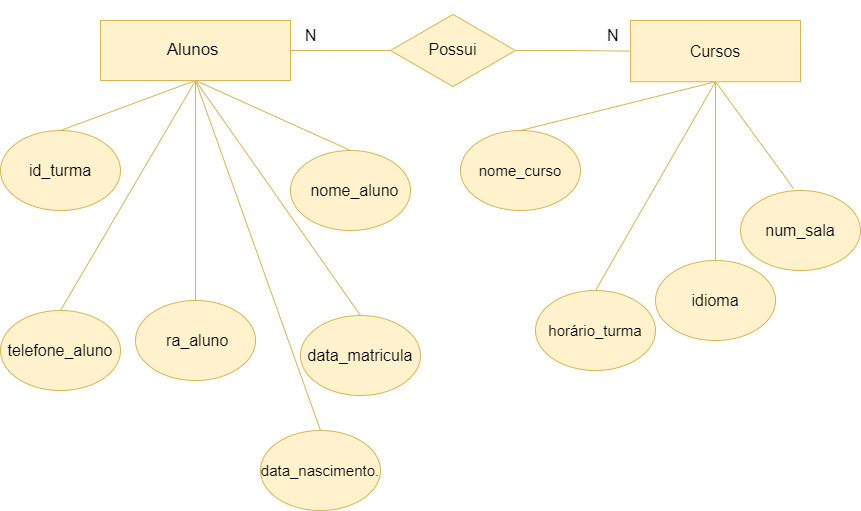

The diagram above was exported from draw.io. Its source (the exported page's mxGraphModel, read from the mxfile embedded in the PNG):
<mxGraphModel dx="2249" dy="737" grid="1" gridSize="10" guides="1" tooltips="1" connect="1" arrows="1" fold="1" page="1" pageScale="1" pageWidth="827" pageHeight="1169" math="0" shadow="0">
  <root>
    <mxCell id="0" />
    <mxCell id="1" parent="0" />
    <mxCell id="I3cc-lUgpy7ykZAHXiXq-1" style="edgeStyle=orthogonalEdgeStyle;rounded=0;orthogonalLoop=1;jettySize=auto;html=1;fontSize=16;endArrow=none;endFill=0;fillColor=#fff2cc;strokeColor=#d6b656;" edge="1" parent="1" source="I3cc-lUgpy7ykZAHXiXq-2" target="I3cc-lUgpy7ykZAHXiXq-4">
      <mxGeometry relative="1" as="geometry" />
    </mxCell>
    <mxCell id="I3cc-lUgpy7ykZAHXiXq-2" value="Alunos&amp;nbsp;" style="rounded=0;whiteSpace=wrap;html=1;fontSize=17;strokeWidth=1;fillColor=#fff2cc;strokeColor=#d6b656;" vertex="1" parent="1">
      <mxGeometry x="-146" y="250" width="190" height="60" as="geometry" />
    </mxCell>
    <mxCell id="I3cc-lUgpy7ykZAHXiXq-3" style="edgeStyle=orthogonalEdgeStyle;rounded=0;orthogonalLoop=1;jettySize=auto;html=1;entryX=0;entryY=0.5;entryDx=0;entryDy=0;fontSize=16;endArrow=none;endFill=0;fillColor=#fff2cc;strokeColor=#d6b656;" edge="1" parent="1" source="I3cc-lUgpy7ykZAHXiXq-4" target="I3cc-lUgpy7ykZAHXiXq-5">
      <mxGeometry relative="1" as="geometry" />
    </mxCell>
    <mxCell id="I3cc-lUgpy7ykZAHXiXq-4" value="&lt;font style=&quot;font-size: 16px;&quot;&gt;Possui&lt;/font&gt;" style="html=1;whiteSpace=wrap;aspect=fixed;shape=isoRectangle;fontSize=17;strokeWidth=1;fillColor=#fff2cc;strokeColor=#d6b656;" vertex="1" parent="1">
      <mxGeometry x="144" y="242.5" width="125" height="75" as="geometry" />
    </mxCell>
    <mxCell id="I3cc-lUgpy7ykZAHXiXq-5" value="Cursos" style="rounded=0;whiteSpace=wrap;html=1;fontSize=16;strokeWidth=1;fillColor=#fff2cc;strokeColor=#d6b656;" vertex="1" parent="1">
      <mxGeometry x="384" y="250" width="170" height="61.25" as="geometry" />
    </mxCell>
    <mxCell id="I3cc-lUgpy7ykZAHXiXq-6" value="id_turma" style="ellipse;whiteSpace=wrap;html=1;fontSize=16;strokeWidth=1;fillColor=#fff2cc;strokeColor=#d6b656;" vertex="1" parent="1">
      <mxGeometry x="-246" y="360" width="120" height="80" as="geometry" />
    </mxCell>
    <mxCell id="I3cc-lUgpy7ykZAHXiXq-7" value="" style="endArrow=none;html=1;rounded=0;fontSize=16;exitX=0.5;exitY=0;exitDx=0;exitDy=0;fillColor=#fff2cc;strokeColor=#d6b656;" edge="1" parent="1" source="I3cc-lUgpy7ykZAHXiXq-6">
      <mxGeometry width="50" height="50" relative="1" as="geometry">
        <mxPoint x="-116" y="367.5" as="sourcePoint" />
        <mxPoint x="-51" y="310" as="targetPoint" />
      </mxGeometry>
    </mxCell>
    <mxCell id="I3cc-lUgpy7ykZAHXiXq-8" value="&amp;nbsp;&amp;nbsp;nome_aluno" style="ellipse;whiteSpace=wrap;html=1;fontSize=16;strokeWidth=1;fillColor=#fff2cc;strokeColor=#d6b656;" vertex="1" parent="1">
      <mxGeometry x="44" y="380" width="120" height="80" as="geometry" />
    </mxCell>
    <mxCell id="I3cc-lUgpy7ykZAHXiXq-9" value="data_matricula" style="ellipse;whiteSpace=wrap;html=1;fontSize=16;strokeWidth=1;fillColor=#fff2cc;strokeColor=#d6b656;" vertex="1" parent="1">
      <mxGeometry x="54" y="545" width="120" height="80" as="geometry" />
    </mxCell>
    <mxCell id="I3cc-lUgpy7ykZAHXiXq-10" value="telefone_aluno" style="ellipse;whiteSpace=wrap;html=1;fontSize=16;strokeWidth=1;fillColor=#fff2cc;strokeColor=#d6b656;" vertex="1" parent="1">
      <mxGeometry x="-246" y="540" width="120" height="80" as="geometry" />
    </mxCell>
    <mxCell id="I3cc-lUgpy7ykZAHXiXq-11" value="&lt;font style=&quot;font-size: 15px;&quot;&gt;data_nascimento.&lt;/font&gt;" style="ellipse;whiteSpace=wrap;html=1;fontSize=16;strokeWidth=1;fillColor=#fff2cc;strokeColor=#d6b656;" vertex="1" parent="1">
      <mxGeometry x="14" y="660" width="120" height="80" as="geometry" />
    </mxCell>
    <mxCell id="I3cc-lUgpy7ykZAHXiXq-12" value="" style="endArrow=none;html=1;rounded=0;fontSize=16;entryX=0.5;entryY=1;entryDx=0;entryDy=0;exitX=0.5;exitY=0;exitDx=0;exitDy=0;fillColor=#fff2cc;strokeColor=#d6b656;" edge="1" parent="1" source="I3cc-lUgpy7ykZAHXiXq-16" target="I3cc-lUgpy7ykZAHXiXq-2">
      <mxGeometry width="50" height="50" relative="1" as="geometry">
        <mxPoint x="-52.06999999999999" y="450" as="sourcePoint" />
        <mxPoint x="3.999999999999943" y="380" as="targetPoint" />
      </mxGeometry>
    </mxCell>
    <mxCell id="I3cc-lUgpy7ykZAHXiXq-13" value="" style="endArrow=none;html=1;rounded=0;fontSize=16;entryX=0.5;entryY=1;entryDx=0;entryDy=0;exitX=0.5;exitY=0;exitDx=0;exitDy=0;fillColor=#fff2cc;strokeColor=#d6b656;" edge="1" parent="1" source="I3cc-lUgpy7ykZAHXiXq-8" target="I3cc-lUgpy7ykZAHXiXq-2">
      <mxGeometry width="50" height="50" relative="1" as="geometry">
        <mxPoint x="79" y="412.5" as="sourcePoint" />
        <mxPoint x="64" y="242.5" as="targetPoint" />
      </mxGeometry>
    </mxCell>
    <mxCell id="I3cc-lUgpy7ykZAHXiXq-14" value="" style="endArrow=none;html=1;rounded=0;fontSize=16;entryX=0.5;entryY=1;entryDx=0;entryDy=0;exitX=0.5;exitY=0;exitDx=0;exitDy=0;fillColor=#fff2cc;strokeColor=#d6b656;" edge="1" parent="1" source="I3cc-lUgpy7ykZAHXiXq-9" target="I3cc-lUgpy7ykZAHXiXq-2">
      <mxGeometry width="50" height="50" relative="1" as="geometry">
        <mxPoint x="99" y="487.5" as="sourcePoint" />
        <mxPoint x="84" y="317.5" as="targetPoint" />
      </mxGeometry>
    </mxCell>
    <mxCell id="I3cc-lUgpy7ykZAHXiXq-15" value="" style="endArrow=none;html=1;rounded=0;fontSize=16;entryX=0.5;entryY=1;entryDx=0;entryDy=0;exitX=0.5;exitY=0;exitDx=0;exitDy=0;fillColor=#fff2cc;strokeColor=#d6b656;" edge="1" parent="1" source="I3cc-lUgpy7ykZAHXiXq-11" target="I3cc-lUgpy7ykZAHXiXq-2">
      <mxGeometry width="50" height="50" relative="1" as="geometry">
        <mxPoint x="39" y="640" as="sourcePoint" />
        <mxPoint x="24" y="470" as="targetPoint" />
      </mxGeometry>
    </mxCell>
    <mxCell id="I3cc-lUgpy7ykZAHXiXq-16" value="&amp;nbsp;ra_aluno" style="ellipse;whiteSpace=wrap;html=1;fontSize=16;strokeWidth=1;fillColor=#fff2cc;strokeColor=#d6b656;" vertex="1" parent="1">
      <mxGeometry x="-111" y="530" width="120" height="80" as="geometry" />
    </mxCell>
    <mxCell id="I3cc-lUgpy7ykZAHXiXq-17" value="" style="endArrow=none;html=1;rounded=0;fontSize=16;exitX=0.5;exitY=0;exitDx=0;exitDy=0;entryX=0.5;entryY=1;entryDx=0;entryDy=0;fillColor=#fff2cc;strokeColor=#d6b656;" edge="1" parent="1" source="I3cc-lUgpy7ykZAHXiXq-10" target="I3cc-lUgpy7ykZAHXiXq-2">
      <mxGeometry width="50" height="50" relative="1" as="geometry">
        <mxPoint x="-91" y="580" as="sourcePoint" />
        <mxPoint x="-46" y="310" as="targetPoint" />
      </mxGeometry>
    </mxCell>
    <mxCell id="I3cc-lUgpy7ykZAHXiXq-18" value="nome_curso" style="ellipse;whiteSpace=wrap;html=1;fontSize=15;strokeWidth=1;fillColor=#fff2cc;strokeColor=#d6b656;" vertex="1" parent="1">
      <mxGeometry x="214" y="360" width="120" height="80" as="geometry" />
    </mxCell>
    <mxCell id="I3cc-lUgpy7ykZAHXiXq-19" value="" style="endArrow=none;html=1;rounded=0;fontSize=15;exitX=0.5;exitY=0;exitDx=0;exitDy=0;entryX=0.5;entryY=1;entryDx=0;entryDy=0;fillColor=#fff2cc;strokeColor=#d6b656;" edge="1" parent="1" source="I3cc-lUgpy7ykZAHXiXq-18" target="I3cc-lUgpy7ykZAHXiXq-5">
      <mxGeometry width="50" height="50" relative="1" as="geometry">
        <mxPoint x="384" y="380" as="sourcePoint" />
        <mxPoint x="434" y="330" as="targetPoint" />
      </mxGeometry>
    </mxCell>
    <mxCell id="I3cc-lUgpy7ykZAHXiXq-20" value="&lt;font style=&quot;font-size: 16px;&quot;&gt;idioma&lt;/font&gt;" style="ellipse;whiteSpace=wrap;html=1;fontSize=15;strokeWidth=1;fillColor=#fff2cc;strokeColor=#d6b656;" vertex="1" parent="1">
      <mxGeometry x="409" y="490" width="120" height="80" as="geometry" />
    </mxCell>
    <mxCell id="I3cc-lUgpy7ykZAHXiXq-21" value="" style="endArrow=none;html=1;rounded=0;fontSize=15;exitX=0.5;exitY=0;exitDx=0;exitDy=0;entryX=0.5;entryY=1;entryDx=0;entryDy=0;fillColor=#fff2cc;strokeColor=#d6b656;" edge="1" parent="1" source="I3cc-lUgpy7ykZAHXiXq-20" target="I3cc-lUgpy7ykZAHXiXq-5">
      <mxGeometry width="50" height="50" relative="1" as="geometry">
        <mxPoint x="459" y="428.75" as="sourcePoint" />
        <mxPoint x="554" y="340" as="targetPoint" />
      </mxGeometry>
    </mxCell>
    <mxCell id="I3cc-lUgpy7ykZAHXiXq-22" value="&lt;font style=&quot;font-size: 16px;&quot;&gt;num_sala&lt;/font&gt;" style="ellipse;whiteSpace=wrap;html=1;fontSize=15;strokeWidth=1;fillColor=#fff2cc;strokeColor=#d6b656;" vertex="1" parent="1">
      <mxGeometry x="494" y="420" width="120" height="80" as="geometry" />
    </mxCell>
    <mxCell id="I3cc-lUgpy7ykZAHXiXq-23" value="horário_turma" style="ellipse;whiteSpace=wrap;html=1;fontSize=15;strokeWidth=1;fillColor=#fff2cc;strokeColor=#d6b656;" vertex="1" parent="1">
      <mxGeometry x="289" y="520" width="120" height="80" as="geometry" />
    </mxCell>
    <mxCell id="I3cc-lUgpy7ykZAHXiXq-24" value="" style="endArrow=none;html=1;rounded=0;fontSize=15;entryX=0.5;entryY=1;entryDx=0;entryDy=0;exitX=0.442;exitY=-0.025;exitDx=0;exitDy=0;exitPerimeter=0;fillColor=#fff2cc;strokeColor=#d6b656;" edge="1" parent="1" source="I3cc-lUgpy7ykZAHXiXq-22" target="I3cc-lUgpy7ykZAHXiXq-5">
      <mxGeometry width="50" height="50" relative="1" as="geometry">
        <mxPoint x="524" y="430" as="sourcePoint" />
        <mxPoint x="543.5" y="401.25" as="targetPoint" />
      </mxGeometry>
    </mxCell>
    <mxCell id="I3cc-lUgpy7ykZAHXiXq-25" value="" style="endArrow=none;html=1;rounded=0;fontSize=15;exitX=0.5;exitY=0;exitDx=0;exitDy=0;entryX=0.5;entryY=1;entryDx=0;entryDy=0;fillColor=#fff2cc;strokeColor=#d6b656;" edge="1" parent="1" source="I3cc-lUgpy7ykZAHXiXq-23" target="I3cc-lUgpy7ykZAHXiXq-5">
      <mxGeometry width="50" height="50" relative="1" as="geometry">
        <mxPoint x="344" y="520" as="sourcePoint" />
        <mxPoint x="344" y="351.25" as="targetPoint" />
      </mxGeometry>
    </mxCell>
    <mxCell id="I3cc-lUgpy7ykZAHXiXq-26" value="&lt;br&gt;N" style="text;html=1;align=center;verticalAlign=middle;resizable=0;points=[];autosize=1;strokeColor=none;fillColor=none;fontSize=16;" vertex="1" parent="1">
      <mxGeometry x="44" y="230" width="40" height="50" as="geometry" />
    </mxCell>
    <mxCell id="I3cc-lUgpy7ykZAHXiXq-27" value="&lt;br style=&quot;color: rgb(0, 0, 0); font-family: Helvetica; font-size: 16px; font-style: normal; font-variant-ligatures: normal; font-variant-caps: normal; font-weight: 400; letter-spacing: normal; orphans: 2; text-align: center; text-indent: 0px; text-transform: none; widows: 2; word-spacing: 0px; -webkit-text-stroke-width: 0px; background-color: rgb(248, 249, 250); text-decoration-thickness: initial; text-decoration-style: initial; text-decoration-color: initial;&quot;&gt;&lt;span style=&quot;color: rgb(0, 0, 0); font-family: Helvetica; font-size: 16px; font-style: normal; font-variant-ligatures: normal; font-variant-caps: normal; font-weight: 400; letter-spacing: normal; orphans: 2; text-align: center; text-indent: 0px; text-transform: none; widows: 2; word-spacing: 0px; -webkit-text-stroke-width: 0px; background-color: rgb(248, 249, 250); text-decoration-thickness: initial; text-decoration-style: initial; text-decoration-color: initial; float: none; display: inline !important;&quot;&gt;N&lt;/span&gt;" style="text;whiteSpace=wrap;html=1;fontSize=16;" vertex="1" parent="1">
      <mxGeometry x="359" y="230" width="50" height="60" as="geometry" />
    </mxCell>
  </root>
</mxGraphModel>